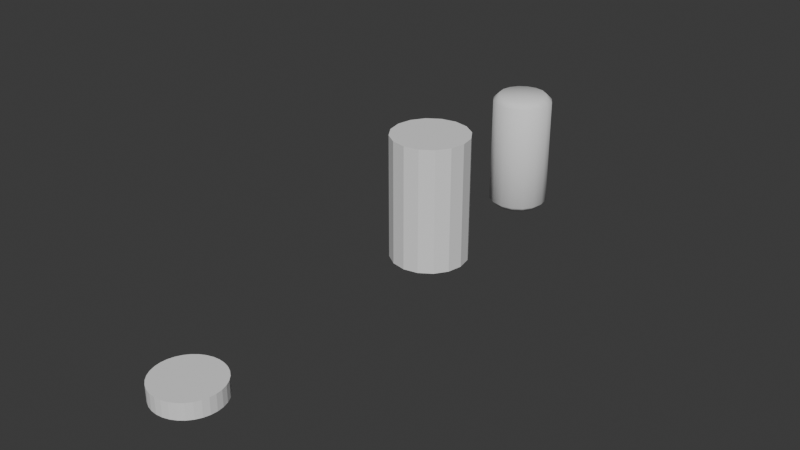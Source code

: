 # Source: 007_Seats_MacroBlockout-BottleCap.blend  (saved by Blender 5.0.118; exported with 4.5.12 LTS)
import bpy
from mathutils import Matrix  # noqa: F401  (used for matrix-valued properties, if any)

bpy.ops.wm.read_factory_settings(use_empty=True)
scene = bpy.context.scene
scene.name = 'Scene'

# ---- collections
col_link_seats = bpy.data.collections.new('LINK_seats'); scene.collection.children.link(col_link_seats)
col_bottlecap = bpy.data.collections.new('BottleCap'); col_link_seats.children.link(col_bottlecap)
col_screwtop = bpy.data.collections.new('ScrewTop'); col_link_seats.children.link(col_screwtop)
col_cork = bpy.data.collections.new('cork'); col_link_seats.children.link(col_cork)
col_ref = bpy.data.collections.new('ref'); scene.collection.children.link(col_ref)
col_balsa = bpy.data.collections.new('Balsa')  # instanced only; not linked into the scene
col_matchboxes = bpy.data.collections.new('MatchBoxes')  # instanced only; not linked into the scene
col_seats = bpy.data.collections.new('Seats')  # instanced only; not linked into the scene

# ---- world
world_world = bpy.data.worlds.new('World'); scene.world = world_world
world_world.use_nodes = True; world_world.node_tree.nodes.clear()
_N = world_world.node_tree.nodes; _L = world_world.node_tree.links
n0 = _N.new('ShaderNodeOutputWorld'); n0.name = 'World Output'; n0.location = (300, 300)
n1 = _N.new('ShaderNodeBackground'); n1.name = 'Background'; n1.location = (10, 300)
n1.inputs[0].default_value = (0.05088, 0.05088, 0.05088, 1.0)
_L.new(n1.outputs[0], n0.inputs[0])
n0.is_active_output = True
world_world.color = (0.05088, 0.05088, 0.05088)
world_world.sun_shadow_jitter_overblur = 0.0

# ---- meshes
me_circle = bpy.data.meshes.new('Circle')
me_circle.from_pydata([(0.0, 0.0, 0.35), (0.0, 1.0, 0.35), (-0.1951, 0.9808, 0.35), (-0.3827, 0.9239, 0.35), (-0.5556, 0.8315, 0.35), (-0.7071, 0.7071, 0.35), (-0.8315, 0.5556, 0.35), (-0.9239, 0.3827, 0.35), (-0.9808, 0.1951, 0.35), (-1.0, 0.0, 0.35), (-0.9808, -0.1951, 0.35), (-0.9239, -0.3827, 0.35), (-0.8315, -0.5556, 0.35), (-0.7071, -0.7071, 0.35), (-0.5556, -0.8315, 0.35), (-0.3827, -0.9239, 0.35), (-0.1951, -0.9808, 0.35), (0.0, -1.0, 0.35), (0.1951, -0.9808, 0.35), (0.3827, -0.9239, 0.35), (0.5556, -0.8315, 0.35), (0.7071, -0.7071, 0.35), (0.8315, -0.5556, 0.35), (0.9239, -0.3827, 0.35), (0.9808, -0.1951, 0.35), (1.0, 0.0, 0.35), (0.9808, 0.1951, 0.35), (0.9239, 0.3827, 0.35), (0.8315, 0.5556, 0.35), (0.7071, 0.7071, 0.35), (0.5556, 0.8315, 0.35), (0.3827, 0.9239, 0.35), (0.1951, 0.9808, 0.35), (0.0, 1.0, 1.49e-08), (-0.1951, 0.9808, 1.49e-08), (-0.3827, 0.9239, 1.49e-08), (-0.5556, 0.8315, 1.49e-08), (-0.7071, 0.7071, 1.49e-08), (-0.8315, 0.5556, 1.49e-08), (-0.9239, 0.3827, 1.49e-08), (-0.9808, 0.1951, 1.49e-08), (-1.0, 0.0, 1.49e-08), (-0.9808, -0.1951, 1.49e-08), (-0.9239, -0.3827, 1.49e-08), (-0.8315, -0.5556, 1.49e-08), (-0.7071, -0.7071, 1.49e-08), (-0.5556, -0.8315, 1.49e-08), (-0.3827, -0.9239, 1.49e-08), (-0.1951, -0.9808, 1.49e-08), (0.0, -1.0, 1.49e-08), (0.1951, -0.9808, 1.49e-08), (0.3827, -0.9239, 1.49e-08), (0.5556, -0.8315, 1.49e-08), (0.7071, -0.7071, 1.49e-08), (0.8315, -0.5556, 1.49e-08), (0.9239, -0.3827, 1.49e-08), (0.9808, -0.1951, 1.49e-08), (1.0, 0.0, 1.49e-08), (0.9808, 0.1951, 1.49e-08), (0.9239, 0.3827, 1.49e-08), (0.8315, 0.5556, 1.49e-08), (0.7071, 0.7071, 1.49e-08), (0.5556, 0.8315, 1.49e-08), (0.3827, 0.9239, 1.49e-08), (0.1951, 0.9808, 1.49e-08), (-0.7071, -0.7071, 0.175), (-0.8315, -0.5556, 0.175), (0.9239, 0.3827, 0.175), (0.9808, 0.1951, 0.175), (-0.5556, -0.8315, 0.175), (0.8315, 0.5556, 0.175), (-0.3827, -0.9239, 0.175), (-0.1951, 0.9808, 0.175), (0.0, 1.0, 0.175), (0.7071, 0.7071, 0.175), (-0.1951, -0.9808, 0.175), (-0.3827, 0.9239, 0.175), (0.5556, 0.8315, 0.175), (0.0, -1.0, 0.175), (-0.5556, 0.8315, 0.175), (0.3827, 0.9239, 0.175), (0.1951, -0.9808, 0.175), (-0.7071, 0.7071, 0.175), (0.1951, 0.9808, 0.175), (0.3827, -0.9239, 0.175), (-0.8315, 0.5556, 0.175), (0.5556, -0.8315, 0.175), (-0.9239, 0.3827, 0.175), (0.7071, -0.7071, 0.175), (-0.9808, 0.1951, 0.175), (0.8315, -0.5556, 0.175), (-1.0, 0.0, 0.175), (0.9239, -0.3827, 0.175), (-0.9808, -0.1951, 0.175), (0.9808, -0.1951, 0.175), (-0.9239, -0.3827, 0.175), (1.0, 0.0, 0.175)], [], [(0, 1, 2), (0, 2, 3), (0, 3, 4), (0, 4, 5), (0, 5, 6), (0, 6, 7), (0, 7, 8), (0, 8, 9), (0, 9, 10), (0, 10, 11), (0, 11, 12), (0, 12, 13), (0, 13, 14), (0, 14, 15), (0, 15, 16), (0, 16, 17), (0, 17, 18), (0, 18, 19), (0, 19, 20), (0, 20, 21), (0, 21, 22), (0, 22, 23), (0, 23, 24), (0, 24, 25), (0, 25, 26), (0, 26, 27), (0, 27, 28), (0, 28, 29), (0, 29, 30), (0, 30, 31), (0, 31, 32), (0, 32, 1), (84, 51, 52, 86), (68, 58, 59, 67), (85, 38, 39, 87), (65, 45, 46, 69), (86, 52, 53, 88), (67, 59, 60, 70), (87, 39, 40, 89), (69, 46, 47, 71), (88, 53, 54, 90), (70, 60, 61, 74), (89, 40, 41, 91), (72, 34, 35, 76), (71, 47, 48, 75), (90, 54, 55, 92), (74, 61, 62, 77), (91, 41, 42, 93), (75, 48, 49, 78), (92, 55, 56, 94), (76, 35, 36, 79), (77, 62, 63, 80), (93, 42, 43, 95), (78, 49, 50, 81), (94, 56, 57, 96), (79, 36, 37, 82), (80, 63, 64, 83), (95, 43, 44, 66), (81, 50, 51, 84), (96, 57, 58, 68), (82, 37, 38, 85), (83, 64, 33, 73), (66, 44, 45, 65), (73, 33, 34, 72), (1, 73, 72, 2), (12, 66, 65, 13), (32, 83, 73, 1), (5, 82, 85, 6), (25, 96, 68, 26), (18, 81, 84, 19), (11, 95, 66, 12), (31, 80, 83, 32), (4, 79, 82, 5), (24, 94, 96, 25), (17, 78, 81, 18), (10, 93, 95, 11), (30, 77, 80, 31), (3, 76, 79, 4), (23, 92, 94, 24), (16, 75, 78, 17), (9, 91, 93, 10), (29, 74, 77, 30), (22, 90, 92, 23), (15, 71, 75, 16), (2, 72, 76, 3), (8, 89, 91, 9), (28, 70, 74, 29), (21, 88, 90, 22), (14, 69, 71, 15), (7, 87, 89, 8), (27, 67, 70, 28), (20, 86, 88, 21), (13, 65, 69, 14), (6, 85, 87, 7), (26, 68, 67, 27), (19, 84, 86, 20)])
_uv = me_circle.uv_layers.new(name='UVMap')
_uv.uv.foreach_set('vector', [0.5, 0.5, 0.5, 1.0, 0.4025, 0.9904, 0.5, 0.5, 0.4025, 0.9904, 0.3087, 0.9619, 0.5, 0.5, 0.3087, 0.9619, 0.2222, 0.9157, 0.5, 0.5, 0.2222, 0.9157, 0.1464, 0.8536, 0.5, 0.5, 0.1464, 0.8536, 0.08427, 0.7778, 0.5, 0.5, 0.08427, 0.7778, 0.03806, 0.6913, 0.5, 0.5, 0.03806, 0.6913, 0.009607, 0.5975, 0.5, 0.5, 0.009607, 0.5975, 0.0, 0.5, 0.5, 0.5, 0.0, 0.5, 0.009607, 0.4025, 0.5, 0.5, 0.009607, 0.4025, 0.03806, 0.3087, 0.5, 0.5, 0.03806, 0.3087, 0.08427, 0.2222, 0.5, 0.5, 0.08427, 0.2222, 0.1464, 0.1464, 0.5, 0.5, 0.1464, 0.1464, 0.2222, 0.08427, 0.5, 0.5, 0.2222, 0.08427, 0.3087, 0.03806, 0.5, 0.5, 0.3087, 0.03806, 0.4025, 0.009607, 0.5, 0.5, 0.4025, 0.009607, 0.5, 0.0, 0.5, 0.5, 0.5, 0.0, 0.5975, 0.009607, 0.5, 0.5, 0.5975, 0.009607, 0.6913, 0.03806, 0.5, 0.5, 0.6913, 0.03806, 0.7778, 0.08427, 0.5, 0.5, 0.7778, 0.08427, 0.8536, 0.1464, 0.5, 0.5, 0.8536, 0.1464, 0.9157, 0.2222, 0.5, 0.5, 0.9157, 0.2222, 0.9619, 0.3087, 0.5, 0.5, 0.9619, 0.3087, 0.9904, 0.4025, 0.5, 0.5, 0.9904, 0.4025, 1.0, 0.5, 0.5, 0.5, 1.0, 0.5, 0.9904, 0.5975, 0.5, 0.5, 0.9904, 0.5975, 0.9619, 0.6913, 0.5, 0.5, 0.9619, 0.6913, 0.9157, 0.7778, 0.5, 0.5, 0.9157, 0.7778, 0.8536, 0.8536, 0.5, 0.5, 0.8536, 0.8536, 0.7778, 0.9157, 0.5, 0.5, 0.7778, 0.9157, 0.6913, 0.9619, 0.5, 0.5, 0.6913, 0.9619, 0.5975, 0.9904, 0.5, 0.5, 0.5975, 0.9904, 0.5, 1.0, 0.6913, 0.03806, 0.6913, 0.03806, 0.7778, 0.08427, 0.7778, 0.08427, 0.9904, 0.5975, 0.9904, 0.5975, 0.9619, 0.6913, 0.9619, 0.6913, 0.08427, 0.7778, 0.08427, 0.7778, 0.03806, 0.6913, 0.03806, 0.6913, 0.1464, 0.1464, 0.1464, 0.1464, 0.2222, 0.08427, 0.2222, 0.08427, 0.7778, 0.08427, 0.7778, 0.08427, 0.8536, 0.1464, 0.8536, 0.1464, 0.9619, 0.6913, 0.9619, 0.6913, 0.9157, 0.7778, 0.9157, 0.7778, 0.03806, 0.6913, 0.03806, 0.6913, 0.009607, 0.5975, 0.009607, 0.5975, 0.2222, 0.08427, 0.2222, 0.08427, 0.3087, 0.03806, 0.3087, 0.03806, 0.8536, 0.1464, 0.8536, 0.1464, 0.9157, 0.2222, 0.9157, 0.2222, 0.9157, 0.7778, 0.9157, 0.7778, 0.8536, 0.8536, 0.8536, 0.8536, 0.009607, 0.5975, 0.009607, 0.5975, 0.0, 0.5, 0.0, 0.5, 0.4025, 0.9904, 0.4025, 0.9904, 0.3087, 0.9619, 0.3087, 0.9619, 0.3087, 0.03806, 0.3087, 0.03806, 0.4025, 0.009607, 0.4025, 0.009607, 0.9157, 0.2222, 0.9157, 0.2222, 0.9619, 0.3087, 0.9619, 0.3087, 0.8536, 0.8536, 0.8536, 0.8536, 0.7778, 0.9157, 0.7778, 0.9157, 0.0, 0.5, 0.0, 0.5, 0.009607, 0.4025, 0.009607, 0.4025, 0.4025, 0.009607, 0.4025, 0.009607, 0.5, 0.0, 0.5, 0.0, 0.9619, 0.3087, 0.9619, 0.3087, 0.9904, 0.4025, 0.9904, 0.4025, 0.3087, 0.9619, 0.3087, 0.9619, 0.2222, 0.9157, 0.2222, 0.9157, 0.7778, 0.9157, 0.7778, 0.9157, 0.6913, 0.9619, 0.6913, 0.9619, 0.009607, 0.4025, 0.009607, 0.4025, 0.03806, 0.3087, 0.03806, 0.3087, 0.5, 0.0, 0.5, 0.0, 0.5975, 0.009607, 0.5975, 0.009607, 0.9904, 0.4025, 0.9904, 0.4025, 1.0, 0.5, 1.0, 0.5, 0.2222, 0.9157, 0.2222, 0.9157, 0.1464, 0.8536, 0.1464, 0.8536, 0.6913, 0.9619, 0.6913, 0.9619, 0.5975, 0.9904, 0.5975, 0.9904, 0.03806, 0.3087, 0.03806, 0.3087, 0.08427, 0.2222, 0.08427, 0.2222, 0.5975, 0.009607, 0.5975, 0.009607, 0.6913, 0.03806, 0.6913, 0.03806, 1.0, 0.5, 1.0, 0.5, 0.9904, 0.5975, 0.9904, 0.5975, 0.1464, 0.8536, 0.1464, 0.8536, 0.08427, 0.7778, 0.08427, 0.7778, 0.5975, 0.9904, 0.5975, 0.9904, 0.5, 1.0, 0.5, 1.0, 0.08427, 0.2222, 0.08427, 0.2222, 0.1464, 0.1464, 0.1464, 0.1464, 0.5, 1.0, 0.5, 1.0, 0.4025, 0.9904, 0.4025, 0.9904, 0.5, 1.0, 0.5, 1.0, 0.4025, 0.9904, 0.4025, 0.9904, 0.08427, 0.2222, 0.08427, 0.2222, 0.1464, 0.1464, 0.1464, 0.1464, 0.5975, 0.9904, 0.5975, 0.9904, 0.5, 1.0, 0.5, 1.0, 0.1464, 0.8536, 0.1464, 0.8536, 0.08427, 0.7778, 0.08427, 0.7778, 1.0, 0.5, 1.0, 0.5, 0.9904, 0.5975, 0.9904, 0.5975, 0.5975, 0.009607, 0.5975, 0.009607, 0.6913, 0.03806, 0.6913, 0.03806, 0.03806, 0.3087, 0.03806, 0.3087, 0.08427, 0.2222, 0.08427, 0.2222, 0.6913, 0.9619, 0.6913, 0.9619, 0.5975, 0.9904, 0.5975, 0.9904, 0.2222, 0.9157, 0.2222, 0.9157, 0.1464, 0.8536, 0.1464, 0.8536, 0.9904, 0.4025, 0.9904, 0.4025, 1.0, 0.5, 1.0, 0.5, 0.5, 0.0, 0.5, 0.0, 0.5975, 0.009607, 0.5975, 0.009607, 0.009607, 0.4025, 0.009607, 0.4025, 0.03806, 0.3087, 0.03806, 0.3087, 0.7778, 0.9157, 0.7778, 0.9157, 0.6913, 0.9619, 0.6913, 0.9619, 0.3087, 0.9619, 0.3087, 0.9619, 0.2222, 0.9157, 0.2222, 0.9157, 0.9619, 0.3087, 0.9619, 0.3087, 0.9904, 0.4025, 0.9904, 0.4025, 0.4025, 0.009607, 0.4025, 0.009607, 0.5, 0.0, 0.5, 0.0, 0.0, 0.5, 0.0, 0.5, 0.009607, 0.4025, 0.009607, 0.4025, 0.8536, 0.8536, 0.8536, 0.8536, 0.7778, 0.9157, 0.7778, 0.9157, 0.9157, 0.2222, 0.9157, 0.2222, 0.9619, 0.3087, 0.9619, 0.3087, 0.3087, 0.03806, 0.3087, 0.03806, 0.4025, 0.009607, 0.4025, 0.009607, 0.4025, 0.9904, 0.4025, 0.9904, 0.3087, 0.9619, 0.3087, 0.9619, 0.009607, 0.5975, 0.009607, 0.5975, 0.0, 0.5, 0.0, 0.5, 0.9157, 0.7778, 0.9157, 0.7778, 0.8536, 0.8536, 0.8536, 0.8536, 0.8536, 0.1464, 0.8536, 0.1464, 0.9157, 0.2222, 0.9157, 0.2222, 0.2222, 0.08427, 0.2222, 0.08427, 0.3087, 0.03806, 0.3087, 0.03806, 0.03806, 0.6913, 0.03806, 0.6913, 0.009607, 0.5975, 0.009607, 0.5975, 0.9619, 0.6913, 0.9619, 0.6913, 0.9157, 0.7778, 0.9157, 0.7778, 0.7778, 0.08427, 0.7778, 0.08427, 0.8536, 0.1464, 0.8536, 0.1464, 0.1464, 0.1464, 0.1464, 0.1464, 0.2222, 0.08427, 0.2222, 0.08427, 0.08427, 0.7778, 0.08427, 0.7778, 0.03806, 0.6913, 0.03806, 0.6913, 0.9904, 0.5975, 0.9904, 0.5975, 0.9619, 0.6913, 0.9619, 0.6913, 0.6913, 0.03806, 0.6913, 0.03806, 0.7778, 0.08427, 0.7778, 0.08427])
me_circle.update()
me_cylinder = bpy.data.meshes.new('Cylinder')
me_cylinder.from_pydata([(0.0, 0.0, -0.00512), (0.0, 0.0, 0.8307), (0.0, 0.2561, -0.00512), (0.0, 0.2561, 0.8307), (0.098, 0.2366, -0.00512), (0.098, 0.2366, 0.8307), (0.1811, 0.1811, -0.00512), (0.1811, 0.1811, 0.8307), (0.2366, 0.098, -0.00512), (0.2366, 0.098, 0.8307), (0.2561, 0.0, -0.00512), (0.2561, 0.0, 0.8307), (0.2366, -0.098, -0.00512), (0.2366, -0.098, 0.8307), (0.1811, -0.1811, -0.00512), (0.1811, -0.1811, 0.8307), (0.098, -0.2366, -0.00512), (0.098, -0.2366, 0.8307), (0.0, -0.2561, -0.00512), (0.0, -0.2561, 0.8307), (-0.098, -0.2366, -0.00512), (-0.098, -0.2366, 0.8307), (-0.1811, -0.1811, -0.00512), (-0.1811, -0.1811, 0.8307), (-0.2366, -0.098, -0.00512), (-0.2366, -0.098, 0.8307), (-0.2561, 0.0, -0.00512), (-0.2561, 0.0, 0.8307), (-0.2366, 0.098, -0.00512), (-0.2366, 0.098, 0.8307), (-0.1811, 0.1811, -0.00512), (-0.1811, 0.1811, 0.8307), (-0.098, 0.2366, -0.00512), (-0.098, 0.2366, 0.8307)], [], [(0, 2, 4), (1, 5, 3), (2, 3, 5, 4), (0, 4, 6), (1, 7, 5), (4, 5, 7, 6), (0, 6, 8), (1, 9, 7), (6, 7, 9, 8), (0, 8, 10), (1, 11, 9), (8, 9, 11, 10), (0, 10, 12), (1, 13, 11), (10, 11, 13, 12), (0, 12, 14), (1, 15, 13), (12, 13, 15, 14), (0, 14, 16), (1, 17, 15), (14, 15, 17, 16), (0, 16, 18), (1, 19, 17), (16, 17, 19, 18), (0, 18, 20), (1, 21, 19), (18, 19, 21, 20), (0, 20, 22), (1, 23, 21), (20, 21, 23, 22), (0, 22, 24), (1, 25, 23), (22, 23, 25, 24), (0, 24, 26), (1, 27, 25), (24, 25, 27, 26), (0, 26, 28), (1, 29, 27), (26, 27, 29, 28), (0, 28, 30), (1, 31, 29), (28, 29, 31, 30), (0, 30, 32), (1, 33, 31), (30, 31, 33, 32), (0, 32, 2), (1, 3, 33), (32, 33, 3, 2)])
_uv = me_cylinder.uv_layers.new(name='UVMap')
_uv.uv.foreach_set('vector', [0.75, 0.25, 0.75, 0.49, 0.8418, 0.4717, 0.25, 0.25, 0.3418, 0.4717, 0.25, 0.49, 1.0, 0.5, 1.0, 1.0, 0.9375, 1.0, 0.9375, 0.5, 0.75, 0.25, 0.8418, 0.4717, 0.9197, 0.4197, 0.25, 0.25, 0.4197, 0.4197, 0.3418, 0.4717, 0.9375, 0.5, 0.9375, 1.0, 0.875, 1.0, 0.875, 0.5, 0.75, 0.25, 0.9197, 0.4197, 0.9717, 0.3418, 0.25, 0.25, 0.4717, 0.3418, 0.4197, 0.4197, 0.875, 0.5, 0.875, 1.0, 0.8125, 1.0, 0.8125, 0.5, 0.75, 0.25, 0.9717, 0.3418, 0.99, 0.25, 0.25, 0.25, 0.49, 0.25, 0.4717, 0.3418, 0.8125, 0.5, 0.8125, 1.0, 0.75, 1.0, 0.75, 0.5, 0.75, 0.25, 0.99, 0.25, 0.9717, 0.1582, 0.25, 0.25, 0.4717, 0.1582, 0.49, 0.25, 0.75, 0.5, 0.75, 1.0, 0.6875, 1.0, 0.6875, 0.5, 0.75, 0.25, 0.9717, 0.1582, 0.9197, 0.08029, 0.25, 0.25, 0.4197, 0.08029, 0.4717, 0.1582, 0.6875, 0.5, 0.6875, 1.0, 0.625, 1.0, 0.625, 0.5, 0.75, 0.25, 0.9197, 0.08029, 0.8418, 0.02827, 0.25, 0.25, 0.3418, 0.02827, 0.4197, 0.08029, 0.625, 0.5, 0.625, 1.0, 0.5625, 1.0, 0.5625, 0.5, 0.75, 0.25, 0.8418, 0.02827, 0.75, 0.01, 0.25, 0.25, 0.25, 0.01, 0.3418, 0.02827, 0.5625, 0.5, 0.5625, 1.0, 0.5, 1.0, 0.5, 0.5, 0.75, 0.25, 0.75, 0.01, 0.6582, 0.02827, 0.25, 0.25, 0.1582, 0.02827, 0.25, 0.01, 0.5, 0.5, 0.5, 1.0, 0.4375, 1.0, 0.4375, 0.5, 0.75, 0.25, 0.6582, 0.02827, 0.5803, 0.08029, 0.25, 0.25, 0.08029, 0.08029, 0.1582, 0.02827, 0.4375, 0.5, 0.4375, 1.0, 0.375, 1.0, 0.375, 0.5, 0.75, 0.25, 0.5803, 0.08029, 0.5283, 0.1582, 0.25, 0.25, 0.02827, 0.1582, 0.08029, 0.08029, 0.375, 0.5, 0.375, 1.0, 0.3125, 1.0, 0.3125, 0.5, 0.75, 0.25, 0.5283, 0.1582, 0.51, 0.25, 0.25, 0.25, 0.01, 0.25, 0.02827, 0.1582, 0.3125, 0.5, 0.3125, 1.0, 0.25, 1.0, 0.25, 0.5, 0.75, 0.25, 0.51, 0.25, 0.5283, 0.3418, 0.25, 0.25, 0.02827, 0.3418, 0.01, 0.25, 0.25, 0.5, 0.25, 1.0, 0.1875, 1.0, 0.1875, 0.5, 0.75, 0.25, 0.5283, 0.3418, 0.5803, 0.4197, 0.25, 0.25, 0.08029, 0.4197, 0.02827, 0.3418, 0.1875, 0.5, 0.1875, 1.0, 0.125, 1.0, 0.125, 0.5, 0.75, 0.25, 0.5803, 0.4197, 0.6582, 0.4717, 0.25, 0.25, 0.1582, 0.4717, 0.08029, 0.4197, 0.125, 0.5, 0.125, 1.0, 0.0625, 1.0, 0.0625, 0.5, 0.75, 0.25, 0.6582, 0.4717, 0.75, 0.49, 0.25, 0.25, 0.25, 0.49, 0.1582, 0.4717, 0.0625, 0.5, 0.0625, 1.0, 0.0, 1.0, 0.0, 0.5])
me_cylinder.update()

# ---- curves / text
cu_b_ziercurve_001 = bpy.data.curves.new('BézierCurve.001', 'CURVE')
cu_b_ziercurve_001.dimensions = '3D'
_sp = cu_b_ziercurve_001.splines.new('BEZIER'); _sp.bezier_points.add(6)
_sp.bezier_points.foreach_set('co', [0.0, 0.0, 0.0, 0.4, 0.0, 0.0, 0.5, 0.0, 0.1, 0.5, 0.0, 1.0, 0.5, 0.0, 1.9, 0.4, 0.0, 2.0, 0.0, 0.0, 2.0])
_sp.bezier_points.foreach_set('handle_left', [-0.1333, 0.0, 0.0, 0.2667, 0.0, 0.0, 0.4667, 0.0, 0.06667, 0.5, 0.0, 0.7, 0.5, 0.0, 1.6, 0.4333, 0.0, 1.967, 0.1333, 0.0, 2.0])
_sp.bezier_points.foreach_set('handle_right', [0.1333, 0.0, 0.0, 0.4333, 0.0, 0.03333, 0.5, 0.0, 0.4, 0.5, 0.0, 1.3, 0.4667, 0.0, 1.933, 0.2667, 0.0, 2.0, -0.1333, 0.0, 2.0])
for _p, _l, _r in zip(_sp.bezier_points, ['VECTOR', 'VECTOR', 'VECTOR', 'VECTOR', 'VECTOR', 'VECTOR', 'VECTOR'], ['VECTOR', 'VECTOR', 'VECTOR', 'VECTOR', 'VECTOR', 'VECTOR', 'VECTOR']): _p.handle_left_type = _l; _p.handle_right_type = _r
_sp.bezier_points.foreach_set('tilt', [0.01188, 0.01188, 0.01188, 0.01188, 0.01188, 0.01188, 0.01188])
_sp.order_u = 0
_sp.order_v = 0
cu_b_ziercurve_001.use_path = True
cu_b_ziercurve_001.fill_mode = 'FULL'

# ---- objects
ob_circle = bpy.data.objects.new('Circle', me_circle)
ob_cylinder = bpy.data.objects.new('Cylinder', me_cylinder)
ob_b_ziercurve = bpy.data.objects.new('BézierCurve', cu_b_ziercurve_001)
ob_balsa = bpy.data.objects.new('Balsa', None)
ob_matchboxes = bpy.data.objects.new('MatchBoxes', None)
ob_seats = bpy.data.objects.new('Seats', None)

# ---- transforms, parenting, visibility, modifiers, constraints
ob_circle.location = (0.0, -5.0, 0.0)
ob_circle.scale = (0.2193, 0.2193, 0.3071)
ob_cylinder.location = (0.0, -3.0, 0.0)
ob_b_ziercurve.location = (0.0, -2.0, 0.0)
ob_b_ziercurve.scale = (0.4, 0.4, 0.4)
_m = ob_b_ziercurve.modifiers.new('Screw', 'SCREW')
_m.use_normal_flip = True
_m = ob_b_ziercurve.modifiers.new('Weld', 'WELD')
_m.merge_threshold = 0.008
ob_balsa.location = (0.0, 0.0, 0.0)
ob_balsa.instance_type = 'COLLECTION'
ob_balsa.display_type = 'WIRE'
ob_matchboxes.location = (0.0, 0.0, 0.0)
ob_matchboxes.instance_type = 'COLLECTION'
ob_matchboxes.display_type = 'WIRE'
ob_seats.location = (0.0, 0.0, 0.0)
ob_seats.instance_type = 'COLLECTION'
ob_seats.display_type = 'WIRE'
ob_balsa.instance_collection = col_balsa
ob_matchboxes.instance_collection = col_matchboxes
ob_seats.instance_collection = col_seats

# ---- collection membership
col_bottlecap.objects.link(ob_circle)
col_screwtop.objects.link(ob_cylinder)
col_cork.objects.link(ob_b_ziercurve)
col_ref.objects.link(ob_balsa)
col_ref.objects.link(ob_matchboxes)
col_ref.objects.link(ob_seats)

# ---- scene / render settings (as saved in the file)
scene.frame_start = 1; scene.frame_end = 250; scene.frame_set(2)
scene.render.engine = 'BLENDER_EEVEE_NEXT'
scene.render.bake_bias = 0.0
scene.render.bake_samples = 0
scene.cycles.feature_set = 'EXPERIMENTAL'
bpy.context.view_layer.update()

# ---- added for rendering (the .blend has no active camera and no usable light): camera, sun
cam_auto = bpy.data.cameras.new('AutoCamera')
cam_auto.lens = 50.0
cam_auto.sensor_width = 36.0
cam_auto.clip_end = 1000.0
ob_auto_camera = bpy.data.objects.new('AutoCamera', cam_auto)
scene.collection.objects.link(ob_auto_camera)
ob_auto_camera.location = (3.87641, -7.94136, 3.42113)
ob_auto_camera.rotation_euler = (1.09748, -7.21219e-08, 0.694738)
scene.camera = ob_auto_camera
light_auto_sun = bpy.data.lights.new('AutoSun', 'SUN')
light_auto_sun.energy = 3.0
light_auto_sun.angle = 0.0523599
ob_auto_sun = bpy.data.objects.new('AutoSun', light_auto_sun)
scene.collection.objects.link(ob_auto_sun)
ob_auto_sun.rotation_euler = (0.872665, 0.174533, 0.523599)
bpy.context.view_layer.update()
